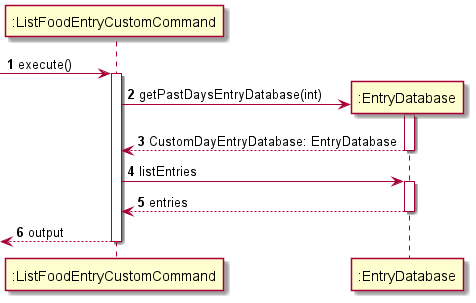

The diagram above was rendered by PlantUML. Its source (embedded in the PNG):
@startuml
'https://plantuml.com/sequence-diagram

autonumber

-> ":ListFoodEntryCustomCommand": execute()
activate ":ListFoodEntryCustomCommand"

    create ":EntryDatabase"
    ":ListFoodEntryCustomCommand" -> ":EntryDatabase" : getPastDaysEntryDatabase(int)
    activate ":EntryDatabase"
    return CustomDayEntryDatabase: EntryDatabase
    ":ListFoodEntryCustomCommand" -> ":EntryDatabase" : listEntries
    activate ":EntryDatabase"
    return entries

return output

@enduml